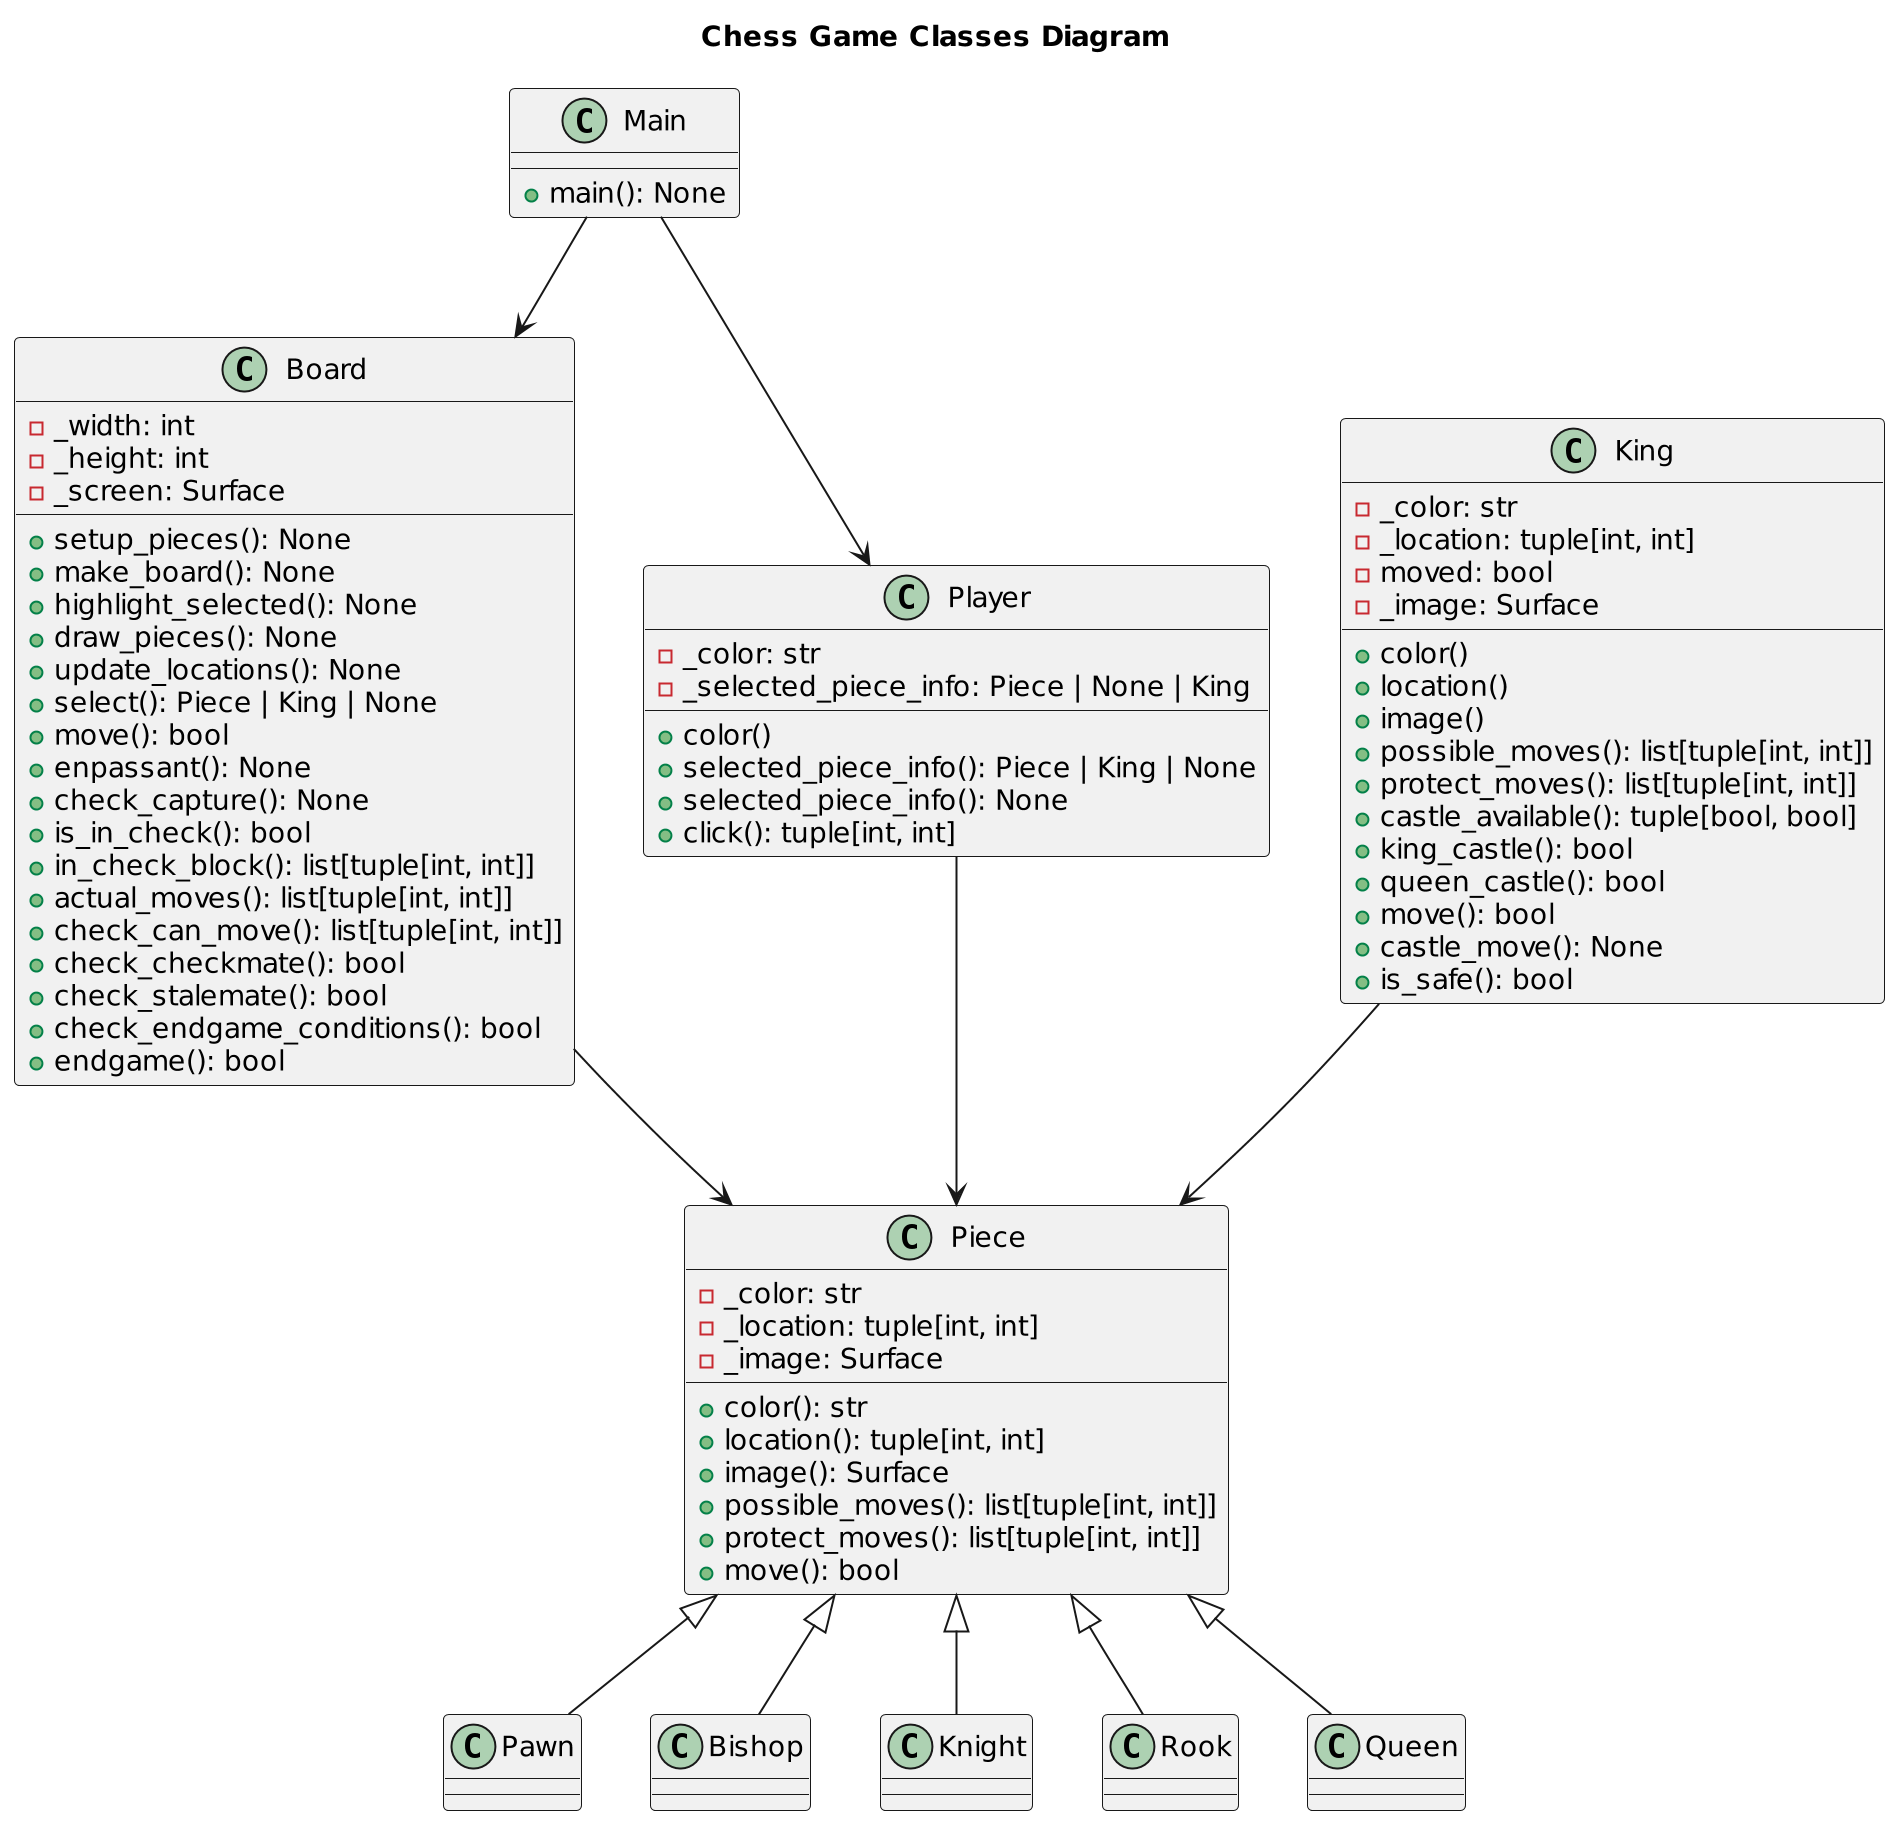

The diagram above was rendered by PlantUML. Its source (embedded in the PNG):
@startuml
scale 2
title "Chess Game Classes Diagram"
class Main {
    + main(): None
}

class Board {
    - _width: int
    - _height: int
    - _screen: Surface
    + setup_pieces(): None
    + make_board(): None
    + highlight_selected(): None
    + draw_pieces(): None
    + update_locations(): None
    + select(): Piece | King | None
    + move(): bool
    + enpassant(): None
    + check_capture(): None
    + is_in_check(): bool
    + in_check_block(): list[tuple[int, int]]
    + actual_moves(): list[tuple[int, int]]
    + check_can_move(): list[tuple[int, int]]
    + check_checkmate(): bool
    + check_stalemate(): bool
    + check_endgame_conditions(): bool
    + endgame(): bool
}

class Piece {
    - _color: str
    - _location: tuple[int, int]
    - _image: Surface
    + color(): str
    + location(): tuple[int, int]
    + image(): Surface
    + possible_moves(): list[tuple[int, int]]
    + protect_moves(): list[tuple[int, int]]
    + move(): bool
}

class Pawn
class Bishop
class Knight
class Rook
class Queen

class King {
    - _color: str
    - _location: tuple[int, int]
    - moved: bool
    - _image: Surface
    + color()
    + location()
    + image()
    + possible_moves(): list[tuple[int, int]]
    + protect_moves(): list[tuple[int, int]]
    + castle_available(): tuple[bool, bool]
    + king_castle(): bool
    + queen_castle(): bool
    + move(): bool
    + castle_move(): None
    + is_safe(): bool
}

class Player {
    - _color: str
    - _selected_piece_info: Piece | None | King
    + color()
    + selected_piece_info(): Piece | King | None
    + selected_piece_info(): None
    + click(): tuple[int, int]
}

Main --> Board
Main --> Player

Board --> Piece
Player --> Piece

Piece <|-- Pawn
Piece <|-- Bishop
Piece <|-- Knight
Piece <|-- Rook
Piece <|-- Queen

King --> Piece
@enduml